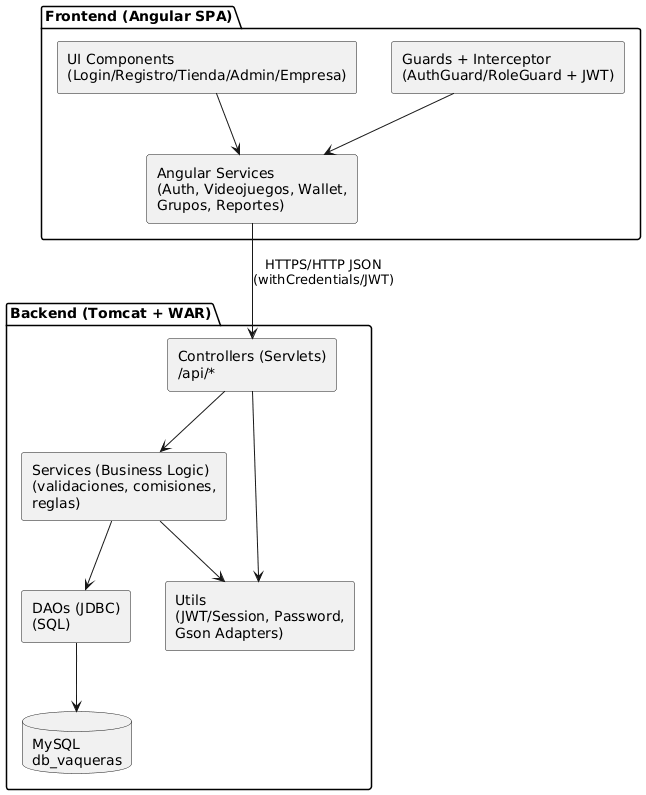

The diagram above was rendered by PlantUML. Its source (embedded in the PNG):
@startuml
skinparam componentStyle rectangle

package "Frontend (Angular SPA)" {
  [UI Components\n(Login/Registro/Tienda/Admin/Empresa)] as UI
  [Angular Services\n(Auth, Videojuegos, Wallet,\nGrupos, Reportes)] as FE_SVC
  [Guards + Interceptor\n(AuthGuard/RoleGuard + JWT)] as FE_SEC
  UI --> FE_SVC
  FE_SEC --> FE_SVC
}

package "Backend (Tomcat + WAR)" {
  [Controllers (Servlets)\n/api/*] as BE_CTRL
  [Services (Business Logic)\n(validaciones, comisiones,\nreglas)] as BE_SVC
  [DAOs (JDBC)\n(SQL)] as BE_DAO
  [Utils\n(JWT/Session, Password,\nGson Adapters)] as BE_UTIL
  database "MySQL\ndb_vaqueras" as DB

  BE_CTRL --> BE_SVC
  BE_SVC --> BE_DAO
  BE_CTRL --> BE_UTIL
  BE_SVC --> BE_UTIL
  BE_DAO --> DB
}

FE_SVC --> BE_CTRL : HTTPS/HTTP JSON\n(withCredentials/JWT)
@enduml